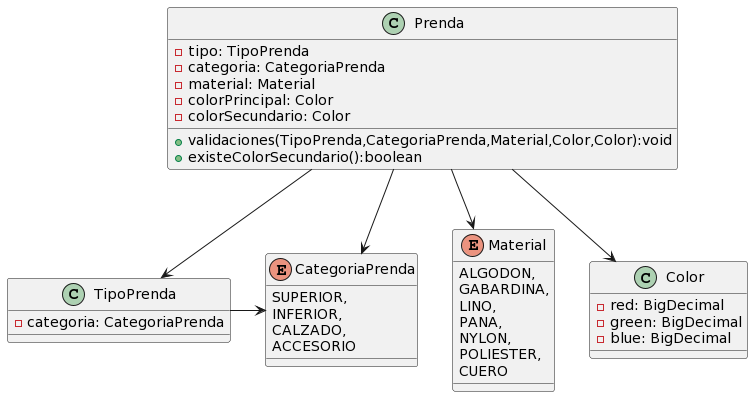

The diagram above was rendered by PlantUML. Its source (embedded in the PNG):
@startuml
class Prenda {
  -tipo: TipoPrenda
  -categoria: CategoriaPrenda
  -material: Material
  -colorPrincipal: Color
  -colorSecundario: Color
  
  +validaciones(TipoPrenda,CategoriaPrenda,Material,Color,Color):void
  +existeColorSecundario():boolean 
}

Prenda --> TipoPrenda
Prenda --> CategoriaPrenda
Prenda --> Material
Prenda --> Color
 
class TipoPrenda {
  -categoria: CategoriaPrenda
}

TipoPrenda -> CategoriaPrenda

enum CategoriaPrenda {
  SUPERIOR,
  INFERIOR,
  CALZADO,
  ACCESORIO
}

enum Material {
  ALGODON,
  GABARDINA,
  LINO,
  PANA,
  NYLON,
  POLIESTER,
  CUERO
}

class Color {
  -red: BigDecimal
  -green: BigDecimal
  -blue: BigDecimal
}
@enduml